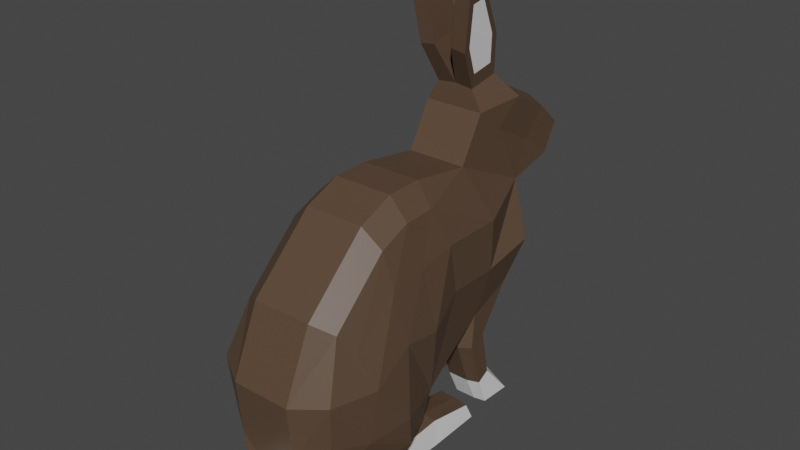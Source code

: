 # Source: rabbit.blend  (saved by Blender 2.93.20; exported with 4.5.12 LTS)
import bpy
from mathutils import Matrix  # noqa: F401  (used for matrix-valued properties, if any)

bpy.ops.wm.read_factory_settings(use_empty=True)
scene = bpy.context.scene
scene.name = 'Scene'

# ---- collections
col_collection = bpy.data.collections.new('Collection'); scene.collection.children.link(col_collection)

# ---- materials (node trees are filled in below, after node groups)
mat_material_001 = bpy.data.materials.new('Material.001')
mat_material_001.use_transparent_shadow = False
mat_material_002 = bpy.data.materials.new('Material.002')
mat_material_002.use_transparent_shadow = False
mat_material_003 = bpy.data.materials.new('Material.003')
mat_material_003.use_transparent_shadow = False

# ---- material node trees
mat_material_001.use_nodes = True; mat_material_001.node_tree.nodes.clear()
_N = mat_material_001.node_tree.nodes; _L = mat_material_001.node_tree.links
n0 = _N.new('ShaderNodeOutputMaterial'); n0.name = 'Material Output'; n0.location = (300, 300)
n1 = _N.new('ShaderNodeBsdfPrincipled'); n1.name = 'Principled BSDF'; n1.location = (10, 300)
n1.distribution = 'GGX'
n1.subsurface_method = 'BURLEY'
n1.inputs[0].default_value = (0.09463, 0.05776, 0.03572, 1.0)
n1.inputs[3].default_value = 1.45
n1.inputs[27].default_value = (0.0, 0.0, 0.0, 1.0)
n1.inputs[28].default_value = 1.0
_L.new(n1.outputs[0], n0.inputs[0])
n0.is_active_output = True
mat_material_002.use_nodes = True; mat_material_002.node_tree.nodes.clear()
_N = mat_material_002.node_tree.nodes; _L = mat_material_002.node_tree.links
n0 = _N.new('ShaderNodeOutputMaterial'); n0.name = 'Material Output'; n0.location = (300, 300)
n1 = _N.new('ShaderNodeBsdfPrincipled'); n1.name = 'Principled BSDF'; n1.location = (10, 300)
n1.distribution = 'GGX'
n1.subsurface_method = 'BURLEY'
n1.inputs[0].default_value = (0.855, 0.855, 0.855, 1.0)
n1.inputs[3].default_value = 1.45
n1.inputs[27].default_value = (0.0, 0.0, 0.0, 1.0)
n1.inputs[28].default_value = 1.0
_L.new(n1.outputs[0], n0.inputs[0])
n0.is_active_output = True
mat_material_003.use_nodes = True; mat_material_003.node_tree.nodes.clear()
_N = mat_material_003.node_tree.nodes; _L = mat_material_003.node_tree.links
n0 = _N.new('ShaderNodeOutputMaterial'); n0.name = 'Material Output'; n0.location = (300, 300)
n1 = _N.new('ShaderNodeBsdfPrincipled'); n1.name = 'Principled BSDF'; n1.location = (10, 300)
n1.distribution = 'GGX'
n1.subsurface_method = 'BURLEY'
n1.inputs[0].default_value = (0.8, 0.0, 0.05038, 1.0)
n1.inputs[3].default_value = 1.45
n1.inputs[27].default_value = (0.0, 0.0, 0.0, 1.0)
n1.inputs[28].default_value = 1.0
_L.new(n1.outputs[0], n0.inputs[0])
n0.is_active_output = True

# ---- world
world_world = bpy.data.worlds.new('World'); scene.world = world_world
world_world.use_nodes = True; world_world.node_tree.nodes.clear()
_N = world_world.node_tree.nodes; _L = world_world.node_tree.links
n0 = _N.new('ShaderNodeOutputWorld'); n0.name = 'World Output'; n0.location = (300, 300)
n1 = _N.new('ShaderNodeBackground'); n1.name = 'Background'; n1.location = (10, 300)
n1.inputs[0].default_value = (0.05088, 0.05088, 0.05088, 1.0)
_L.new(n1.outputs[0], n0.inputs[0])
n0.is_active_output = True
world_world.color = (0.05088, 0.05088, 0.05088)
world_world.use_sun_shadow = False
world_world.sun_shadow_jitter_overblur = 0.0

# ---- meshes
me_plane = bpy.data.meshes.new('Plane')
me_plane.from_pydata([(-0.9125, -3.283, 1.532), (0.6174, -3.755, 1.825), (-0.9872, 1.166, 0.9124), (1.148, 0.8823, 1.512), (1.676, -4.163, 2.009), (2.102, 0.8601, 1.512), (-1.204, -1.773, 1.825), (0.407, -1.779, 1.825), (1.638, -2.315, 2.141), (3.06, 0.4651, 1.512), (2.793, -2.154, 2.141), (4.781, -1.172, 1.512), (4.076, -2.848, 2.21), (2.046, -5.03, 2.009), (2.237, -5.809, 1.693), (1.077, -5.755, 1.693), (-0.3328, -5.975, 1.755), (-0.6262, -6.547, 1.755), (1.026, -6.662, 1.693), (2.416, -6.586, 1.693), (3.609, -6.568, 1.627), (3.563, -6.089, 1.693), (3.893, -5.728, 1.723), (4.78, -5.085, 1.723), (5.313, -4.231, 1.723), (5.446, -2.811, 1.855), (4.281, -4.428, 2.1), (3.589, -5.375, 2.009), (3.104, -6.644, 1.693), (2.9, -5.91, 1.957), (2.817, -5.203, 2.273), (3.014, -4.238, 2.382), (0.6716, -0.2426, 1.825), (1.848, -0.4339, 1.825), (-1.242, -0.2649, 1.825), (2.977, -0.5806, 1.825), (4.405, -1.83, 1.825), (5.987, -6.427, 0.5819), (5.901, -5.619, 0.713), (6.831, -6.36, 0.5819), (6.838, -5.869, 0.5819), (-2.317, -2.748, 1.532), (-2.891, -1.485, 1.825), (-3.392, 0.02894, 1.057), (-4.906, 0.3417, 1.028), (-5.258, 1.258, 1.101), (-4.495, 1.969, 1.083), (-3.946, 1.065, 0.9693), (-3.308, 2.589, 1.083), (-2.53, 1.805, 0.9693), (-1.74, 2.494, 0.9124), (-2.051, 0.6543, 0.9693), (-2.751, 3.29, 0.5929), (-1.778, 3.092, 0.5633), (-0.8287, -4.357, 1.532), (-1.36, -4.097, 1.532), (-1.264, -5.776, 1.532), (-1.662, -5.56, 1.532), (-1.611, -6.637, 1.532), (-2.663, -6.688, 1.532), (-0.7194, -3.283, 0.0), (0.6174, -3.755, 0.0), (-0.9872, 1.166, 0.0), (0.9617, 1.472, 0.0), (1.676, -4.163, 0.7523), (2.058, 1.447, 0.0), (3.161, 0.9927, 0.0), (5.14, -0.889, 0.0), (2.046, -5.03, 0.7523), (2.237, -5.732, 0.7523), (1.077, -5.668, 0.7523), (-0.4411, -5.974, 0.7523), (-0.7344, -6.65, 0.7523), (1.026, -6.739, 0.7523), (2.416, -6.65, 0.7523), (3.793, -6.637, 0.7523), (3.563, -6.089, 0.7523), (4.052, -5.282, 0.0), (5.802, -5.588, 0.0), (5.872, -4.546, 0.0), (6.025, -2.913, 0.0), (3.104, -6.644, 0.7523), (5.642, -6.399, 0.0), (6.831, -6.36, 0.0), (6.838, -5.869, 0.0), (-2.709, -2.748, 0.0), (-3.385, -1.485, 0.0), (-3.767, -0.1716, 0.0), (-5.004, 0.2493, 0.0), (-5.693, 1.155, 0.0), (-4.762, 2.086, 0.0), (-3.347, 2.825, 0.0), (-1.74, 2.494, 0.0), (-2.751, 3.359, 0.0), (-1.778, 3.16, 0.0), (-2.528, 4.607, 0.3208), (-1.184, 4.333, 0.28), (-1.618, 6.171, 0.5536), (-1.023, 6.049, 0.5355), (-0.6209, -4.357, 0.5298), (-1.583, -4.097, 0.5298), (-1.133, -5.776, 0.5298), (-1.938, -5.56, 0.5298), (-1.542, -6.637, 0.5298), (-2.779, -6.688, 0.5298), (2.928, -6.014, 0.7523), (2.416, -6.65, 1.289), (3.104, -6.644, 1.289), (0.9617, 1.472, 0.9124), (-1.583, -4.097, 1.177), (-2.709, -2.748, 0.9124), (4.317, -5.84, 0.901), (3.563, -6.089, 1.289), (3.161, 0.9927, 0.9124), (5.14, -0.889, 0.9124), (-0.7194, -3.283, 0.9124), (-0.6209, -4.357, 1.177), (2.046, -5.03, 1.289), (1.676, -4.163, 1.289), (-3.767, -0.1716, 0.4625), (-5.004, 0.2493, 0.4625), (0.6174, -3.755, 0.9124), (5.872, -4.546, 0.9124), (2.237, -5.732, 1.289), (-5.693, 1.155, 0.4625), (2.058, 1.447, 0.9124), (-1.938, -5.56, 1.177), (6.025, -2.913, 0.9124), (1.077, -5.668, 1.289), (-4.762, 2.086, 0.4625), (-1.133, -5.776, 1.177), (-3.347, 2.825, 0.4625), (-0.4411, -5.974, 1.289), (-1.542, -6.637, 1.177), (-2.779, -6.688, 1.177), (-0.7344, -6.65, 1.289), (1.026, -6.739, 1.289), (-2.528, 4.539, 0.7788), (-1.184, 4.265, 0.738), (-1.023, 5.981, 0.9935), (-1.618, 6.103, 1.012), (-3.385, -1.485, 0.9124), (3.793, -6.637, 1.289), (1.925, -4.142, 0.3614), (2.639, -4.854, 0.3904), (-2.491, 3.673, 0.6372), (-1.794, 3.531, 0.616), (-1.255, 5.598, 0.9238), (-1.37, 4.37, 0.741), (-2.332, 4.566, 0.7702), (-1.68, 5.684, 0.9367), (3.306, -5.298, 0.3399), (3.777, -3.934, 0.0), (3.94, -4.511, 0.0), (3.5, -3.486, 0.0), (2.844, -2.833, 0.0), (1.69, -2.635, 0.0), (2.584, -3.008, 0.1916), (3.033, -3.567, 0.2198), (3.432, -4.203, 0.1738)], [], [(34, 32, 3, 2), (7, 1, 4, 8), (32, 7, 8, 33), (0, 1, 7, 6), (33, 8, 10, 35), (35, 10, 12, 36), (16, 17, 18, 15), (19, 14, 15, 18), (29, 14, 19, 28), (11, 36, 12, 25), (26, 24, 25, 12), (22, 23, 27, 21), (23, 24, 26, 27), (30, 27, 21, 29), (30, 27, 26, 31), (13, 30, 31, 4), (13, 30, 29, 14), (21, 29, 28, 20), (4, 31, 10, 8), (12, 10, 31, 26), (9, 35, 36, 11), (5, 33, 35, 9), (3, 32, 33, 5), (6, 7, 32, 34), (23, 22, 37, 38), (38, 37, 39, 40), (43, 42, 6, 34), (41, 0, 6, 42), (34, 51, 43), (45, 46, 47, 44), (47, 46, 48, 49), (50, 49, 51, 2), (51, 34, 2), (43, 51, 49, 47), (44, 43, 47), (49, 48, 50), (50, 48, 52, 53), (0, 41, 55, 54), (54, 55, 57, 56), (56, 57, 59, 58), (106, 74, 81, 107), (2, 108, 63, 62), (109, 110, 85, 100), (111, 112, 76, 77), (50, 2, 62, 92), (113, 114, 67, 66), (115, 116, 99, 60), (117, 118, 64, 68), (119, 120, 88, 87), (118, 121, 61, 64), (122, 38, 78, 79), (117, 123, 69, 68), (124, 120, 88, 89), (108, 125, 65, 63), (126, 109, 100, 102), (127, 122, 79, 80), (123, 69, 70, 128), (129, 124, 89, 90), (116, 130, 101, 99), (114, 127, 80, 67), (37, 111, 77, 82), (52, 131, 91, 93), (128, 70, 71, 132), (133, 134, 104, 103), (50, 53, 94, 92), (132, 71, 72, 135), (134, 126, 102, 104), (40, 39, 83, 84), (135, 72, 73, 136), (130, 133, 103, 101), (39, 37, 82, 83), (137, 52, 93, 95), (131, 129, 90, 91), (38, 40, 84, 78), (53, 138, 96, 94), (136, 73, 74, 106), (139, 140, 97, 98), (110, 141, 86, 85), (140, 137, 95, 97), (107, 81, 75, 142), (125, 113, 66, 65), (141, 119, 87, 86), (121, 115, 60, 61), (138, 139, 98, 96), (142, 75, 76, 112), (103, 104, 102, 101), (100, 99, 101, 102), (85, 60, 99, 100), (70, 73, 72, 71), (69, 74, 73, 70), (105, 76, 75, 81), (81, 74, 69, 105), (20, 142, 112, 21), (1, 0, 115, 121), (42, 43, 119, 141), (5, 9, 113, 125), (28, 107, 142, 20), (41, 42, 141, 110), (18, 136, 106, 19), (48, 46, 129, 131), (56, 58, 133, 130), (17, 135, 136, 18), (59, 57, 126, 134), (16, 132, 135, 17), (139, 138, 148, 147), (58, 59, 134, 133), (15, 128, 132, 16), (52, 48, 131), (37, 22, 111), (11, 25, 127, 114), (54, 56, 130, 116), (46, 45, 124, 129), (14, 123, 128, 15), (25, 24, 122, 127), (57, 55, 109, 126), (3, 5, 125, 108), (45, 44, 120, 124), (13, 14, 123, 117), (24, 23, 38, 122), (4, 1, 121, 118), (43, 44, 120, 119), (13, 4, 118, 117), (0, 54, 116, 115), (9, 11, 114, 113), (22, 21, 112, 111), (55, 41, 110, 109), (2, 3, 108), (19, 106, 107, 28), (144, 151, 159, 158), (64, 143, 144, 68), (64, 61, 143), (143, 61, 156, 157), (144, 143, 157, 158), (155, 157, 156), (52, 137, 149, 145), (98, 97, 95, 96), (93, 94, 96, 95), (91, 92, 94, 93), (145, 149, 148, 146), (147, 148, 149, 150), (53, 52, 145, 146), (140, 139, 147, 150), (137, 140, 150, 149), (138, 53, 146, 148), (153, 159, 152), (151, 77, 76, 105), (105, 151, 144, 68, 69), (77, 151, 159, 153), (158, 157, 155, 154), (159, 152, 154, 158)])
me_plane.polygons.foreach_set('material_index', [0, 0, 0, 0, 0, 0, 1, 1, 1, 0, 0, 0, 0, 0, 0, 0, 0, 1, 0, 0, 0, 0, 0, 0, 0, 1, 0, 0, 0, 0, 0, 0, 0, 0, 0, 0, 0, 0, 0, 1, 1, 0, 0, 0, 0, 0, 0, 0, 0, 0, 0, 0, 0, 0, 0, 0, 0, 0, 0, 0, 0, 0, 0, 1, 0, 1, 1, 1, 1, 1, 1, 0, 0, 1, 0, 1, 0, 0, 0, 1, 0, 0, 0, 0, 1, 1, 0, 0, 1, 1, 0, 0, 1, 0, 0, 0, 1, 0, 1, 0, 1, 1, 1, 1, 0, 1, 0, 0, 0, 0, 0, 0, 0, 0, 0, 0, 0, 0, 0, 0, 0, 0, 0, 0, 0, 0, 0, 1, 0, 0, 0, 0, 0, 0, 0, 0, 0, 0, 1, 1, 0, 0, 0, 0, 0, 0, 0, 0, 0, 0])
_uv = me_plane.uv_layers.new(name='UVMap')
_uv.uv.foreach_set('vector', [0.0, 0.75, 1.0, 0.75, 1.0, 1.0, 0.0, 1.0, 1.0, 0.5, 1.0, 0.0, 1.0, 0.0, 1.0, 0.5, 1.0, 0.75, 1.0, 0.5, 1.0, 0.5, 1.0, 0.75, 0.0, 0.0, 1.0, 0.0, 1.0, 0.5, 0.0, 0.5, 1.0, 0.75, 1.0, 0.5, 1.0, 0.5, 1.0, 0.75, 1.0, 0.75, 1.0, 0.5, 1.0, 0.5, 1.0, 0.75, 0.0, 0.0, 0.0, 0.0, 0.0, 0.0, 0.0, 0.0, 0.0, 0.0, 0.0, 0.0, 0.0, 0.0, 0.0, 0.0, 0.0, 0.0, 0.0, 0.0, 0.0, 0.0, 0.0, 0.0, 1.0, 1.0, 1.0, 0.75, 1.0, 0.5, 0.0, 0.0, 0.0, 0.0, 0.0, 0.0, 0.0, 0.0, 1.0, 0.5, 0.0, 0.0, 0.0, 0.0, 0.0, 0.0, 0.0, 0.0, 0.0, 0.0, 0.0, 0.0, 0.0, 0.0, 0.0, 0.0, 0.0, 0.0, 0.0, 0.0, 0.0, 0.0, 0.0, 0.0, 0.0, 0.0, 0.0, 0.0, 0.0, 0.0, 0.0, 0.0, 0.0, 0.0, 0.0, 0.0, 0.0, 0.0, 0.0, 0.0, 0.0, 0.0, 0.0, 0.0, 0.0, 0.0, 0.0, 0.0, 0.0, 0.0, 0.0, 0.0, 0.0, 0.0, 0.0, 0.0, 0.0, 0.0, 0.0, 0.0, 1.0, 0.5, 1.0, 0.5, 1.0, 0.5, 1.0, 0.5, 0.0, 0.0, 0.0, 0.0, 1.0, 1.0, 1.0, 0.75, 1.0, 0.75, 1.0, 1.0, 1.0, 1.0, 1.0, 0.75, 1.0, 0.75, 1.0, 1.0, 1.0, 1.0, 1.0, 0.75, 1.0, 0.75, 1.0, 1.0, 0.0, 0.5, 1.0, 0.5, 1.0, 0.75, 0.0, 0.75, 0.0, 0.0, 0.0, 0.0, 0.0, 0.0, 0.0, 0.0, 0.0, 0.0, 0.0, 0.0, 0.0, 0.0, 0.0, 0.0, 0.0, 0.0, 0.0, 0.0, 0.0, 0.5, 0.0, 0.75, 0.0, 0.0, 0.0, 0.0, 0.0, 0.5, 0.0, 0.0, 0.0, 0.75, 0.0, 0.6173, 0.0, 0.0, 0.0, 0.0, 0.0, 0.0, 0.0, 0.0, 0.0, 0.0, 0.0, 0.0, 0.0, 0.0, 0.0, 0.0, 0.0, 0.0, 0.0, 0.0, 0.0, 0.0, 0.0, 0.6173, 0.0, 1.0, 0.0, 0.6173, 0.0, 0.75, 0.0, 1.0, 0.0, 0.0, 0.0, 0.6173, 0.0, 0.0, 0.0, 0.0, 0.0, 0.0, 0.0, 0.0, 0.0, 0.0, 0.0, 0.0, 0.0, 0.0, 0.0, 0.0, 0.0, 0.0, 0.0, 0.0, 0.0, 0.0, 0.0, 0.0, 0.0, 0.0, 0.0, 0.0, 0.0, 0.0, 0.0, 0.0, 0.0, 0.0, 0.0, 0.0, 0.0, 0.0, 0.0, 0.0, 0.0, 0.0, 0.0, 0.0, 0.0, 0.0, 0.0, 0.0, 0.0, 0.0, 0.0, 0.0, 0.0, 0.0, 0.0, 0.0, 0.0, 1.0, 1.0, 1.0, 1.0, 1.0, 0.0, 1.0, 0.0, 0.0, 0.0, 0.0, 0.0, 0.0, 0.0, 0.0, 0.0, 0.0, 0.0, 0.0, 0.0, 0.0, 0.0, 0.0, 0.0, 0.0, 0.0, 1.0, 0.0, 1.0, 0.0, 0.0, 1.0, 1.0, 1.0, 1.0, 1.0, 1.0, 1.0, 1.0, 0.0, 0.0, 0.0, 0.0, 0.0, 0.0, 0.0, 0.0, 0.0, 0.0, 0.0, 0.0, 0.0, 0.0, 0.0, 0.0, 0.0, 0.0, 0.0, 0.0, 0.0, 0.0, 0.0, 0.0, 1.0, 0.0, 1.0, 0.0, 1.0, 0.0, 1.0, 0.0, 0.0, 0.0, 0.0, 0.0, 0.0, 0.0, 0.0, 0.0, 0.0, 0.0, 0.0, 0.0, 0.0, 0.0, 0.0, 0.0, 0.0, 0.0, 0.0, 0.0, 0.0, 0.0, 0.0, 0.0, 1.0, 1.0, 1.0, 1.0, 1.0, 1.0, 1.0, 1.0, 0.0, 0.0, 0.0, 0.0, 0.0, 0.0, 0.0, 0.0, 0.0, 0.0, 0.0, 0.0, 0.0, 0.0, 0.0, 0.0, 0.0, 0.0, 0.0, 0.0, 0.0, 0.0, 0.0, 0.0, 0.0, 0.0, 0.0, 0.0, 0.0, 0.0, 0.0, 0.0, 0.0, 0.0, 0.0, 0.0, 0.0, 0.0, 0.0, 0.0, 1.0, 1.0, 0.0, 0.0, 0.0, 0.0, 1.0, 1.0, 0.0, 0.0, 0.0, 0.0, 0.0, 0.0, 0.0, 0.0, 0.0, 0.0, 0.0, 0.0, 0.0, 0.0, 0.0, 0.0, 0.0, 0.0, 0.0, 0.0, 0.0, 0.0, 0.0, 0.0, 0.0, 0.0, 0.0, 0.0, 0.0, 0.0, 0.0, 0.0, 0.0, 0.0, 0.0, 0.0, 0.0, 0.0, 0.0, 0.0, 0.0, 0.0, 0.0, 0.0, 0.0, 0.0, 0.0, 0.0, 0.0, 0.0, 0.0, 0.0, 0.0, 0.0, 0.0, 0.0, 0.0, 0.0, 0.0, 0.0, 0.0, 0.0, 0.0, 0.0, 0.0, 0.0, 0.0, 0.0, 0.0, 0.0, 0.0, 0.0, 0.0, 0.0, 0.0, 0.0, 0.0, 0.0, 0.0, 0.0, 0.0, 0.0, 0.0, 0.0, 0.0, 0.0, 0.0, 0.0, 0.0, 0.0, 0.0, 0.0, 0.0, 0.0, 0.0, 0.0, 0.0, 0.0, 0.0, 0.0, 0.0, 0.0, 0.0, 0.0, 0.0, 0.0, 0.0, 0.0, 0.0, 0.0, 0.0, 0.0, 0.0, 0.0, 0.0, 0.0, 0.0, 0.0, 0.0, 0.0, 0.0, 0.0, 0.0, 0.0, 0.0, 0.0, 0.0, 0.0, 0.0, 0.0, 0.0, 0.0, 0.0, 0.0, 0.0, 0.0, 0.0, 0.0, 0.0, 0.0, 0.0, 0.0, 0.0, 0.0, 0.0, 0.0, 0.0, 0.0, 0.0, 0.0, 0.0, 0.0, 0.0, 0.0, 0.0, 0.0, 0.0, 0.0, 0.0, 0.0, 1.0, 1.0, 1.0, 1.0, 1.0, 1.0, 1.0, 1.0, 0.0, 0.0, 0.0, 0.0, 0.0, 0.0, 0.0, 0.0, 1.0, 0.0, 0.0, 0.0, 0.0, 0.0, 1.0, 0.0, 0.0, 0.0, 0.0, 0.0, 0.0, 0.0, 0.0, 0.0, 0.0, 0.0, 0.0, 0.0, 0.0, 0.0, 0.0, 0.0, 0.0, 0.0, 0.0, 0.0, 0.0, 0.0, 0.0, 0.0, 0.0, 0.0, 0.0, 0.0, 0.0, 0.0, 0.0, 0.0, 0.0, 0.0, 0.0, 0.0, 0.0, 0.0, 0.0, 0.0, 0.0, 0.0, 0.0, 0.0, 0.0, 0.0, 0.0, 0.0, 0.0, 0.0, 0.0, 0.0, 0.0, 0.0, 0.0, 0.0, 0.0, 0.0, 0.0, 0.0, 0.0, 0.0, 0.0, 0.0, 0.0, 0.0, 0.0, 0.0, 0.0, 0.0, 0.0, 0.0, 0.0, 0.0, 0.0, 0.0, 0.0, 0.0, 0.0, 0.0, 1.0, 0.0, 0.0, 0.0, 0.0, 0.0, 1.0, 0.0, 0.0, 0.0, 0.0, 0.0, 0.0, 0.0, 0.0, 0.0, 1.0, 1.0, 1.0, 1.0, 1.0, 1.0, 1.0, 1.0, 0.0, 0.0, 0.0, 0.0, 0.0, 0.0, 0.0, 0.0, 0.0, 0.0, 0.0, 0.0, 0.0, 0.0, 0.0, 0.0, 0.0, 0.0, 0.0, 0.0, 0.0, 0.0, 0.0, 0.0, 0.0, 0.0, 0.0, 0.0, 0.0, 0.0, 0.0, 0.0, 0.0, 0.0, 0.0, 0.0, 0.0, 0.0, 0.0, 0.0, 0.0, 0.0, 0.0, 0.0, 0.0, 0.0, 0.0, 0.0, 0.0, 0.0, 0.0, 0.0, 0.0, 0.0, 0.0, 0.0, 0.0, 0.0, 0.0, 0.0, 0.0, 0.0, 0.0, 0.0, 0.0, 0.0, 0.0, 0.0, 0.0, 0.0, 0.0, 0.0, 0.0, 0.0, 0.0, 0.0, 0.0, 0.0, 0.0, 0.0, 0.0, 0.0, 0.0, 0.0, 0.0, 0.0, 0.0, 0.0, 0.0, 0.0, 0.0, 0.0, 0.0, 0.0, 0.0, 0.0, 0.0, 0.0, 0.0, 0.0, 1.0, 1.0, 0.0, 0.0, 0.0, 0.0, 1.0, 1.0, 0.0, 0.0, 0.0, 0.0, 0.0, 0.0, 0.0, 0.0, 0.0, 0.0, 0.0, 0.0, 0.0, 0.0, 0.0, 0.0, 0.0, 0.0, 0.0, 0.0, 0.0, 0.0, 0.0, 0.0, 0.0, 0.0, 0.0, 0.0, 0.0, 0.0, 0.0, 0.0, 0.0, 0.0, 0.0, 0.0, 0.0, 0.0, 0.0, 0.0, 1.0, 1.0, 1.0, 1.0, 1.0, 1.0, 1.0, 1.0, 0.0, 0.0, 0.0, 0.0, 0.0, 0.0, 0.0, 0.0, 0.0, 0.0, 0.0, 0.0, 0.0, 0.0, 0.0, 0.0, 0.0, 0.0, 0.0, 0.0, 0.0, 0.0, 0.0, 0.0, 1.0, 0.0, 1.0, 0.0, 1.0, 0.0, 1.0, 0.0, 0.0, 0.0, 0.0, 0.0, 0.0, 0.0, 0.0, 0.0, 0.0, 0.0, 0.0, 0.0, 0.0, 0.0, 0.0, 0.0, 0.0, 0.0, 0.0, 0.0, 0.0, 0.0, 0.0, 0.0, 1.0, 1.0, 1.0, 1.0, 1.0, 1.0, 1.0, 1.0, 0.0, 0.0, 0.0, 0.0, 0.0, 0.0, 0.0, 0.0, 0.0, 0.0, 0.0, 0.0, 0.0, 0.0, 0.0, 0.0, 0.0, 1.0, 1.0, 1.0, 1.0, 1.0, 0.0, 0.0, 0.0, 0.0, 0.0, 0.0, 0.0, 0.0, 0.0, 0.0, 0.0, 0.0, 0.0, 0.0, 0.0, 0.0, 1.0, 0.0, 0.4805, 0.0, 0.0, 0.0, 0.0, 0.0, 1.0, 0.0, 0.0, 0.0, 0.4805, 0.0, 0.4805, 0.0, 0.0, 0.0, 0.0, 0.0, 0.4805, 0.0, 0.0, 0.0, 0.4805, 0.0, 0.4805, 0.0, 0.0, 0.0, 0.0, 0.0, 0.4805, 0.0, 0.0, 0.0, 0.0, 0.0, 0.0, 0.0, 0.0, 0.0, 0.0, 0.0, 0.0, 0.0, 0.0, 0.0, 0.0, 0.0, 0.0, 0.0, 0.0, 0.0, 0.0, 0.0, 0.0, 0.0, 0.0, 0.0, 0.0, 0.0, 0.0, 0.0, 0.0, 0.0, 0.0, 0.0, 0.0, 0.0, 0.0, 0.0, 0.0, 0.0, 0.0, 0.0, 0.0, 0.0, 0.0, 0.0, 0.0, 0.0, 0.0, 0.0, 0.0, 0.0, 0.0, 0.0, 0.0, 0.0, 0.0, 0.0, 0.0, 0.0, 0.0, 0.0, 0.0, 0.0, 0.0, 0.0, 0.0, 0.0, 0.0, 0.0, 0.0, 0.0, 0.0, 0.0, 0.0, 0.0, 0.0, 0.0, 0.0, 0.0, 0.0, 0.0, 0.0, 0.0, 0.0, 0.0, 0.0, 0.0, 0.0, 0.0, 0.0, 0.0, 0.0, 0.0, 0.0, 0.0, 0.0, 0.0, 0.0, 0.0, 0.0, 0.0, 0.0, 0.0, 0.0, 0.0, 0.0, 0.0, 0.0, 0.0, 0.0, 0.0, 0.0, 0.0, 0.0, 0.0, 0.4805, 0.0, 0.0, 0.0, 0.0, 0.0, 0.0, 0.0, 0.0, 0.0, 0.0, 0.0, 0.0, 0.0])
me_plane.materials.append(mat_material_001)
me_plane.materials.append(mat_material_002)
me_plane.materials.append(mat_material_003)
me_plane.use_remesh_fix_poles = True
me_plane.use_remesh_preserve_attributes = False
me_plane.use_mirror_vertex_groups = False
me_plane.update()

# ---- objects
ob_rabbit = bpy.data.objects.new('rabbit', me_plane)

# ---- transforms, parenting, visibility, modifiers, constraints
ob_rabbit.location = (0.0, 0.0, 0.0)
ob_rabbit.rotation_euler = (1.571, 0.0, 4.712)
ob_rabbit.scale = (0.1489, 0.1489, 0.1489)
ob_rabbit.lineart.crease_threshold = 0.0
_vg = ob_rabbit.vertex_groups.new(name='Bone')
_vg = ob_rabbit.vertex_groups.new(name='Bone.002')
_vg = ob_rabbit.vertex_groups.new(name='Wist')
_vg = ob_rabbit.vertex_groups.new(name='UpperBackLeg.L')
_vg = ob_rabbit.vertex_groups.new(name='LowerBackLeg.L')
_vg = ob_rabbit.vertex_groups.new(name='Spine')
_vg = ob_rabbit.vertex_groups.new(name='UpperForeLeg.L')
_vg = ob_rabbit.vertex_groups.new(name='LowerForeLeg.L')
_vg = ob_rabbit.vertex_groups.new(name='Bone.011')
_vg = ob_rabbit.vertex_groups.new(name='Bone.012')
_vg = ob_rabbit.vertex_groups.new(name='Ear.L')
_vg = ob_rabbit.vertex_groups.new(name='Ear.R')
_vg = ob_rabbit.vertex_groups.new(name='UpperForeLeg.R')
_vg = ob_rabbit.vertex_groups.new(name='LowerForeLeg.R')
_vg = ob_rabbit.vertex_groups.new(name='UpperBackLeg.R')
_vg = ob_rabbit.vertex_groups.new(name='BackLegPoint.L')
_m = ob_rabbit.modifiers.new('Mirror', 'MIRROR')
_m.use_axis = (False, False, True)
_m.use_clip = True

# ---- collection membership
col_collection.objects.link(ob_rabbit)

# ---- scene / render settings (as saved in the file)
scene.frame_start = 1; scene.frame_end = 24; scene.frame_set(11)
scene.render.engine = 'BLENDER_EEVEE_NEXT'
scene.cycles.use_denoising = False
scene.cycles.samples = 128
scene.cycles.sampling_pattern = 'TABULATED_SOBOL'
scene.cycles.use_adaptive_sampling = False
scene.cycles.use_light_tree = False
scene.view_settings.view_transform = 'Filmic'
bpy.context.view_layer.update()

# ---- added for rendering (the .blend has no active camera and no usable light): camera, sun
cam_auto = bpy.data.cameras.new('AutoCamera')
cam_auto.lens = 50.0
cam_auto.sensor_width = 36.0
cam_auto.clip_end = 1000.0
ob_auto_camera = bpy.data.objects.new('AutoCamera', cam_auto)
scene.collection.objects.link(ob_auto_camera)
ob_auto_camera.location = (2.56426, -3.16238, 2.00908)
ob_auto_camera.rotation_euler = (1.09748, -7.21219e-08, 0.694738)
scene.camera = ob_auto_camera
light_auto_sun = bpy.data.lights.new('AutoSun', 'SUN')
light_auto_sun.energy = 3.0
light_auto_sun.angle = 0.0523599
ob_auto_sun = bpy.data.objects.new('AutoSun', light_auto_sun)
scene.collection.objects.link(ob_auto_sun)
ob_auto_sun.rotation_euler = (0.872665, 0.174533, 0.523599)
bpy.context.view_layer.update()
